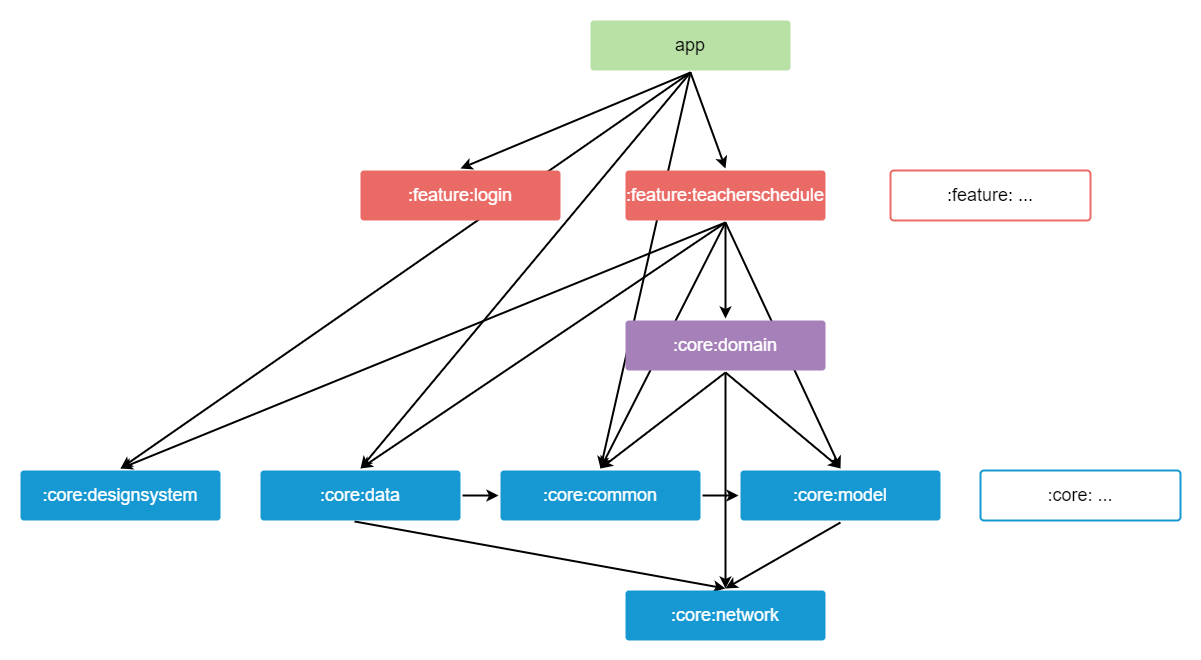

The diagram above was exported from draw.io. Its source (the exported page's mxGraphModel, read from the mxfile embedded in the PNG):
<mxGraphModel dx="3776" dy="1378" grid="1" gridSize="10" guides="1" tooltips="1" connect="1" arrows="1" fold="1" page="1" pageScale="1" pageWidth="1169" pageHeight="827" background="none" math="0" shadow="0">
  <root>
    <mxCell id="0" />
    <mxCell id="1" parent="0" />
    <mxCell id="1745" value="" style="edgeStyle=none;rounded=0;jumpStyle=none;html=1;shadow=0;labelBackgroundColor=none;startArrow=none;startFill=0;endArrow=classic;endFill=1;jettySize=auto;orthogonalLoop=1;strokeColor=#000000;strokeWidth=2;fontFamily=Helvetica;fontSize=16;fontColor=#23445D;spacing=5;exitX=0.5;exitY=1;exitDx=0;exitDy=0;entryX=0.5;entryY=0;entryDx=0;entryDy=0;" parent="1" source="1749" target="1764" edge="1">
      <mxGeometry relative="1" as="geometry" />
    </mxCell>
    <mxCell id="1KtbqQMwUlaNx2i2Mq77-1781" value="" style="edgeStyle=none;rounded=0;jumpStyle=none;html=1;shadow=0;labelBackgroundColor=none;startArrow=none;startFill=0;endArrow=classic;endFill=1;jettySize=auto;orthogonalLoop=1;strokeColor=#000000;strokeWidth=2;fontFamily=Helvetica;fontSize=16;fontColor=#23445D;spacing=5;exitX=0.5;exitY=1;exitDx=0;exitDy=0;entryX=0.5;entryY=0;entryDx=0;entryDy=0;" edge="1" parent="1" source="1749" target="1KtbqQMwUlaNx2i2Mq77-1780">
      <mxGeometry relative="1" as="geometry">
        <mxPoint x="550" y="252" as="sourcePoint" />
        <mxPoint x="451" y="318" as="targetPoint" />
      </mxGeometry>
    </mxCell>
    <mxCell id="1KtbqQMwUlaNx2i2Mq77-1795" value="" style="edgeStyle=none;rounded=0;jumpStyle=none;html=1;shadow=0;labelBackgroundColor=none;startArrow=none;startFill=0;endArrow=classic;endFill=1;jettySize=auto;orthogonalLoop=1;strokeColor=#000000;strokeWidth=2;fontFamily=Helvetica;fontSize=16;fontColor=#23445D;spacing=5;exitX=0.5;exitY=1;exitDx=0;exitDy=0;entryX=0.5;entryY=0;entryDx=0;entryDy=0;" edge="1" parent="1" source="1749" target="1KtbqQMwUlaNx2i2Mq77-1790">
      <mxGeometry relative="1" as="geometry">
        <mxPoint x="550" y="252" as="sourcePoint" />
        <mxPoint x="890" y="540" as="targetPoint" />
      </mxGeometry>
    </mxCell>
    <mxCell id="1KtbqQMwUlaNx2i2Mq77-1794" value="" style="edgeStyle=none;rounded=0;jumpStyle=none;html=1;shadow=0;labelBackgroundColor=none;startArrow=none;startFill=0;endArrow=classic;endFill=1;jettySize=auto;orthogonalLoop=1;strokeColor=#000000;strokeWidth=2;fontFamily=Helvetica;fontSize=16;fontColor=#23445D;spacing=5;exitX=0.5;exitY=1;exitDx=0;exitDy=0;entryX=0.5;entryY=0;entryDx=0;entryDy=0;" edge="1" parent="1" source="1749" target="1KtbqQMwUlaNx2i2Mq77-1788">
      <mxGeometry relative="1" as="geometry">
        <mxPoint x="550" y="252" as="sourcePoint" />
        <mxPoint x="440" y="308" as="targetPoint" />
      </mxGeometry>
    </mxCell>
    <mxCell id="1KtbqQMwUlaNx2i2Mq77-1796" value="" style="edgeStyle=none;rounded=0;jumpStyle=none;html=1;shadow=0;labelBackgroundColor=none;startArrow=none;startFill=0;endArrow=classic;endFill=1;jettySize=auto;orthogonalLoop=1;strokeColor=#000000;strokeWidth=2;fontFamily=Helvetica;fontSize=16;fontColor=#23445D;spacing=5;exitX=0.5;exitY=1;exitDx=0;exitDy=0;entryX=0.5;entryY=0;entryDx=0;entryDy=0;" edge="1" parent="1" source="1749" target="1KtbqQMwUlaNx2i2Mq77-1793">
      <mxGeometry relative="1" as="geometry">
        <mxPoint x="550" y="252" as="sourcePoint" />
        <mxPoint x="250" y="397" as="targetPoint" />
      </mxGeometry>
    </mxCell>
    <mxCell id="1KtbqQMwUlaNx2i2Mq77-1798" value="" style="edgeStyle=none;rounded=0;jumpStyle=none;html=1;shadow=0;labelBackgroundColor=none;startArrow=none;startFill=0;endArrow=classic;endFill=1;jettySize=auto;orthogonalLoop=1;strokeColor=#000000;strokeWidth=2;fontFamily=Helvetica;fontSize=16;fontColor=#23445D;spacing=5;exitX=1;exitY=0.5;exitDx=0;exitDy=0;entryX=0;entryY=0.5;entryDx=0;entryDy=0;" edge="1" parent="1" source="1KtbqQMwUlaNx2i2Mq77-1790" target="1KtbqQMwUlaNx2i2Mq77-1789">
      <mxGeometry relative="1" as="geometry">
        <mxPoint x="192" y="485" as="sourcePoint" />
        <mxPoint x="760" y="620" as="targetPoint" />
      </mxGeometry>
    </mxCell>
    <mxCell id="1KtbqQMwUlaNx2i2Mq77-1799" value="" style="edgeStyle=none;rounded=0;jumpStyle=none;html=1;shadow=0;labelBackgroundColor=none;startArrow=none;startFill=0;endArrow=classic;endFill=1;jettySize=auto;orthogonalLoop=1;strokeColor=#000000;strokeWidth=2;fontFamily=Helvetica;fontSize=16;fontColor=#23445D;spacing=5;entryX=0.5;entryY=0;entryDx=0;entryDy=0;exitX=0.471;exitY=0.981;exitDx=0;exitDy=0;exitPerimeter=0;" edge="1" parent="1" source="1KtbqQMwUlaNx2i2Mq77-1788" target="1760">
      <mxGeometry relative="1" as="geometry">
        <mxPoint x="192" y="485" as="sourcePoint" />
        <mxPoint x="300" y="558" as="targetPoint" />
      </mxGeometry>
    </mxCell>
    <mxCell id="1KtbqQMwUlaNx2i2Mq77-1800" value="" style="edgeStyle=none;rounded=0;jumpStyle=none;html=1;shadow=0;labelBackgroundColor=none;startArrow=none;startFill=0;endArrow=classic;endFill=1;jettySize=auto;orthogonalLoop=1;strokeColor=#000000;strokeWidth=2;fontFamily=Helvetica;fontSize=16;fontColor=#23445D;spacing=5;entryX=0;entryY=0.5;entryDx=0;entryDy=0;exitX=1;exitY=0.5;exitDx=0;exitDy=0;" edge="1" parent="1" source="1KtbqQMwUlaNx2i2Mq77-1788" target="1KtbqQMwUlaNx2i2Mq77-1790">
      <mxGeometry relative="1" as="geometry">
        <mxPoint x="314" y="511" as="sourcePoint" />
        <mxPoint x="810" y="548" as="targetPoint" />
      </mxGeometry>
    </mxCell>
    <mxCell id="1KtbqQMwUlaNx2i2Mq77-1801" value="" style="edgeStyle=none;rounded=0;jumpStyle=none;html=1;shadow=0;labelBackgroundColor=none;startArrow=none;startFill=0;endArrow=classic;endFill=1;jettySize=auto;orthogonalLoop=1;strokeColor=#000000;strokeWidth=2;fontFamily=Helvetica;fontSize=16;fontColor=#23445D;spacing=5;entryX=0.5;entryY=0;entryDx=0;entryDy=0;exitX=0.5;exitY=1;exitDx=0;exitDy=0;" edge="1" parent="1" source="1KtbqQMwUlaNx2i2Mq77-1791" target="1KtbqQMwUlaNx2i2Mq77-1790">
      <mxGeometry relative="1" as="geometry">
        <mxPoint x="314" y="511" as="sourcePoint" />
        <mxPoint x="810" y="548" as="targetPoint" />
      </mxGeometry>
    </mxCell>
    <mxCell id="1KtbqQMwUlaNx2i2Mq77-1803" value="" style="edgeStyle=none;rounded=0;jumpStyle=none;html=1;shadow=0;labelBackgroundColor=none;startArrow=none;startFill=0;endArrow=classic;endFill=1;jettySize=auto;orthogonalLoop=1;strokeColor=#000000;strokeWidth=2;fontFamily=Helvetica;fontSize=16;fontColor=#23445D;spacing=5;entryX=0.5;entryY=0;entryDx=0;entryDy=0;exitX=0.5;exitY=1;exitDx=0;exitDy=0;" edge="1" parent="1" source="1KtbqQMwUlaNx2i2Mq77-1791" target="1KtbqQMwUlaNx2i2Mq77-1789">
      <mxGeometry relative="1" as="geometry">
        <mxPoint x="520" y="680" as="sourcePoint" />
        <mxPoint x="313" y="511" as="targetPoint" />
      </mxGeometry>
    </mxCell>
    <mxCell id="1KtbqQMwUlaNx2i2Mq77-1804" value="" style="edgeStyle=none;rounded=0;jumpStyle=none;html=1;shadow=0;labelBackgroundColor=none;startArrow=none;startFill=0;endArrow=classic;endFill=1;jettySize=auto;orthogonalLoop=1;strokeColor=#000000;strokeWidth=2;fontFamily=Helvetica;fontSize=16;fontColor=#23445D;spacing=5;entryX=0.5;entryY=0;entryDx=0;entryDy=0;exitX=0.5;exitY=1;exitDx=0;exitDy=0;" edge="1" parent="1" source="1KtbqQMwUlaNx2i2Mq77-1791" target="1760">
      <mxGeometry relative="1" as="geometry">
        <mxPoint x="765" y="462" as="sourcePoint" />
        <mxPoint x="190" y="628" as="targetPoint" />
      </mxGeometry>
    </mxCell>
    <mxCell id="1KtbqQMwUlaNx2i2Mq77-1808" value="" style="edgeStyle=none;rounded=0;jumpStyle=none;html=1;shadow=0;labelBackgroundColor=none;startArrow=none;startFill=0;endArrow=classic;endFill=1;jettySize=auto;orthogonalLoop=1;strokeColor=#000000;strokeWidth=2;fontFamily=Helvetica;fontSize=16;fontColor=#23445D;spacing=5;exitX=0.5;exitY=1;exitDx=0;exitDy=0;entryX=0.5;entryY=0;entryDx=0;entryDy=0;" edge="1" parent="1" source="1KtbqQMwUlaNx2i2Mq77-1789" target="1760">
      <mxGeometry relative="1" as="geometry">
        <mxPoint x="560" y="212" as="sourcePoint" />
        <mxPoint x="565" y="458" as="targetPoint" />
      </mxGeometry>
    </mxCell>
    <mxCell id="1KtbqQMwUlaNx2i2Mq77-1809" value="" style="edgeStyle=none;rounded=0;jumpStyle=none;html=1;shadow=0;labelBackgroundColor=none;startArrow=none;startFill=0;endArrow=classic;endFill=1;jettySize=auto;orthogonalLoop=1;strokeColor=#000000;strokeWidth=2;fontFamily=Helvetica;fontSize=16;fontColor=#23445D;spacing=5;exitX=0.5;exitY=1;exitDx=0;exitDy=0;entryX=0.5;entryY=0;entryDx=0;entryDy=0;" edge="1" parent="1" source="1KtbqQMwUlaNx2i2Mq77-1780" target="1KtbqQMwUlaNx2i2Mq77-1790">
      <mxGeometry relative="1" as="geometry">
        <mxPoint x="670" y="362" as="sourcePoint" />
        <mxPoint x="765" y="658" as="targetPoint" />
      </mxGeometry>
    </mxCell>
    <mxCell id="1KtbqQMwUlaNx2i2Mq77-1810" value="" style="edgeStyle=none;rounded=0;jumpStyle=none;html=1;shadow=0;labelBackgroundColor=none;startArrow=none;startFill=0;endArrow=classic;endFill=1;jettySize=auto;orthogonalLoop=1;strokeColor=#000000;strokeWidth=2;fontFamily=Helvetica;fontSize=16;fontColor=#23445D;spacing=5;exitX=0.5;exitY=1;exitDx=0;exitDy=0;entryX=0.5;entryY=0;entryDx=0;entryDy=0;" edge="1" parent="1" source="1KtbqQMwUlaNx2i2Mq77-1780" target="1KtbqQMwUlaNx2i2Mq77-1793">
      <mxGeometry relative="1" as="geometry">
        <mxPoint x="670" y="362" as="sourcePoint" />
        <mxPoint x="-40" y="498" as="targetPoint" />
      </mxGeometry>
    </mxCell>
    <mxCell id="1KtbqQMwUlaNx2i2Mq77-1811" value="" style="edgeStyle=none;rounded=0;jumpStyle=none;html=1;shadow=0;labelBackgroundColor=none;startArrow=none;startFill=0;endArrow=classic;endFill=1;jettySize=auto;orthogonalLoop=1;strokeColor=#000000;strokeWidth=2;fontFamily=Helvetica;fontSize=16;fontColor=#23445D;spacing=5;exitX=0.5;exitY=1;exitDx=0;exitDy=0;entryX=0.5;entryY=0;entryDx=0;entryDy=0;" edge="1" parent="1" source="1KtbqQMwUlaNx2i2Mq77-1780" target="1KtbqQMwUlaNx2i2Mq77-1788">
      <mxGeometry relative="1" as="geometry">
        <mxPoint x="670" y="362" as="sourcePoint" />
        <mxPoint x="-40" y="498" as="targetPoint" />
      </mxGeometry>
    </mxCell>
    <mxCell id="1KtbqQMwUlaNx2i2Mq77-1812" value="" style="edgeStyle=none;rounded=0;jumpStyle=none;html=1;shadow=0;labelBackgroundColor=none;startArrow=none;startFill=0;endArrow=classic;endFill=1;jettySize=auto;orthogonalLoop=1;strokeColor=#000000;strokeWidth=2;fontFamily=Helvetica;fontSize=16;fontColor=#23445D;spacing=5;exitX=0.5;exitY=1;exitDx=0;exitDy=0;entryX=0.5;entryY=0;entryDx=0;entryDy=0;" edge="1" parent="1" source="1KtbqQMwUlaNx2i2Mq77-1780" target="1KtbqQMwUlaNx2i2Mq77-1791">
      <mxGeometry relative="1" as="geometry">
        <mxPoint x="670" y="362" as="sourcePoint" />
        <mxPoint x="320" y="458" as="targetPoint" />
      </mxGeometry>
    </mxCell>
    <mxCell id="1KtbqQMwUlaNx2i2Mq77-1817" value="" style="edgeStyle=none;rounded=0;jumpStyle=none;html=1;shadow=0;labelBackgroundColor=none;startArrow=none;startFill=0;endArrow=classic;endFill=1;jettySize=auto;orthogonalLoop=1;strokeColor=#000000;strokeWidth=2;fontFamily=Helvetica;fontSize=16;fontColor=#23445D;spacing=5;exitX=0.5;exitY=1;exitDx=0;exitDy=0;entryX=0.5;entryY=0;entryDx=0;entryDy=0;" edge="1" parent="1" source="1KtbqQMwUlaNx2i2Mq77-1780" target="1KtbqQMwUlaNx2i2Mq77-1789">
      <mxGeometry relative="1" as="geometry">
        <mxPoint x="585" y="352" as="sourcePoint" />
        <mxPoint x="650" y="698" as="targetPoint" />
      </mxGeometry>
    </mxCell>
    <mxCell id="1749" value="&lt;font style=&quot;font-weight: normal; font-size: 18px;&quot; color=&quot;#000000&quot;&gt;app&lt;/font&gt;" style="rounded=1;whiteSpace=wrap;html=1;shadow=0;labelBackgroundColor=none;strokeColor=none;strokeWidth=3;fillColor=#B9E0A5;fontFamily=Helvetica;fontSize=16;fontColor=#FFFFFF;align=center;fontStyle=1;spacing=5;arcSize=7;perimeterSpacing=2;" parent="1" vertex="1">
      <mxGeometry x="450" y="150" width="200" height="50" as="geometry" />
    </mxCell>
    <mxCell id="1KtbqQMwUlaNx2i2Mq77-1780" value="&lt;font style=&quot;font-size: 18px; font-weight: normal;&quot;&gt;:feature:teacherschedule&lt;/font&gt;" style="rounded=1;whiteSpace=wrap;html=1;shadow=0;labelBackgroundColor=none;strokeColor=none;strokeWidth=3;fillColor=#EA6B66;fontFamily=Helvetica;fontSize=14;fontColor=#FFFFFF;align=center;spacing=5;fontStyle=1;arcSize=7;perimeterSpacing=2;gradientColor=none;" vertex="1" parent="1">
      <mxGeometry x="485" y="300" width="200" height="50" as="geometry" />
    </mxCell>
    <mxCell id="1KtbqQMwUlaNx2i2Mq77-1782" value="&lt;font style=&quot;font-size: 18px; font-weight: normal;&quot;&gt;:feature: ...&lt;/font&gt;" style="rounded=1;whiteSpace=wrap;html=1;shadow=0;labelBackgroundColor=none;strokeWidth=2;fontFamily=Helvetica;fontSize=14;align=center;spacing=5;fontStyle=1;arcSize=7;perimeterSpacing=2;strokeColor=#EA6B66;" vertex="1" parent="1">
      <mxGeometry x="750" y="300" width="200" height="50" as="geometry" />
    </mxCell>
    <mxCell id="1764" value="&lt;font style=&quot;font-size: 18px; font-weight: normal;&quot;&gt;:feature:login&lt;/font&gt;" style="rounded=1;whiteSpace=wrap;html=1;shadow=0;labelBackgroundColor=none;strokeColor=none;strokeWidth=3;fillColor=#EA6B66;fontFamily=Helvetica;fontSize=14;fontColor=#FFFFFF;align=center;spacing=5;fontStyle=1;arcSize=7;perimeterSpacing=2;gradientColor=none;" parent="1" vertex="1">
      <mxGeometry x="220" y="300" width="200" height="50" as="geometry" />
    </mxCell>
    <mxCell id="1KtbqQMwUlaNx2i2Mq77-1791" value="&lt;font style=&quot;font-size: 18px; font-weight: normal;&quot;&gt;:core:domain&lt;/font&gt;" style="rounded=1;whiteSpace=wrap;html=1;shadow=0;labelBackgroundColor=none;strokeColor=none;strokeWidth=3;fillColor=#A680B8;fontFamily=Helvetica;fontSize=14;fontColor=#FFFFFF;align=center;spacing=5;fontStyle=1;arcSize=7;perimeterSpacing=2;" vertex="1" parent="1">
      <mxGeometry x="485" y="450" width="200" height="50" as="geometry" />
    </mxCell>
    <mxCell id="1KtbqQMwUlaNx2i2Mq77-1793" value="&lt;font style=&quot;font-size: 18px; font-weight: normal;&quot;&gt;:core:designsystem&lt;/font&gt;" style="rounded=1;whiteSpace=wrap;html=1;shadow=0;labelBackgroundColor=none;strokeColor=none;strokeWidth=3;fillColor=#1699d3;fontFamily=Helvetica;fontSize=14;fontColor=#FFFFFF;align=center;spacing=5;fontStyle=1;arcSize=7;perimeterSpacing=2;" vertex="1" parent="1">
      <mxGeometry x="-120" y="600" width="200" height="50" as="geometry" />
    </mxCell>
    <mxCell id="1KtbqQMwUlaNx2i2Mq77-1788" value="&lt;font style=&quot;font-size: 18px; font-weight: normal;&quot;&gt;:core:data&lt;/font&gt;" style="rounded=1;whiteSpace=wrap;html=1;shadow=0;labelBackgroundColor=none;strokeColor=none;strokeWidth=3;fillColor=#1699d3;fontFamily=Helvetica;fontSize=14;fontColor=#FFFFFF;align=center;spacing=5;fontStyle=1;arcSize=7;perimeterSpacing=2;" vertex="1" parent="1">
      <mxGeometry x="120" y="600" width="200" height="50" as="geometry" />
    </mxCell>
    <mxCell id="1KtbqQMwUlaNx2i2Mq77-1790" value="&lt;font style=&quot;font-size: 18px; font-weight: normal;&quot;&gt;:core:common&lt;/font&gt;" style="rounded=1;whiteSpace=wrap;html=1;shadow=0;labelBackgroundColor=none;strokeColor=none;strokeWidth=3;fillColor=#1699d3;fontFamily=Helvetica;fontSize=14;fontColor=#FFFFFF;align=center;spacing=5;fontStyle=1;arcSize=7;perimeterSpacing=2;" vertex="1" parent="1">
      <mxGeometry x="360" y="600" width="200" height="50" as="geometry" />
    </mxCell>
    <mxCell id="1KtbqQMwUlaNx2i2Mq77-1789" value="&lt;font style=&quot;font-size: 18px; font-weight: normal;&quot;&gt;:core:model&lt;/font&gt;" style="rounded=1;whiteSpace=wrap;html=1;shadow=0;labelBackgroundColor=none;strokeColor=none;strokeWidth=3;fillColor=#1699d3;fontFamily=Helvetica;fontSize=14;fontColor=#FFFFFF;align=center;spacing=5;fontStyle=1;arcSize=7;perimeterSpacing=2;" vertex="1" parent="1">
      <mxGeometry x="600" y="600" width="200" height="50" as="geometry" />
    </mxCell>
    <mxCell id="1KtbqQMwUlaNx2i2Mq77-1783" value="&lt;font style=&quot;font-size: 18px; font-weight: normal;&quot;&gt;:core: ...&lt;/font&gt;" style="rounded=1;whiteSpace=wrap;html=1;shadow=0;labelBackgroundColor=none;strokeWidth=2;fontFamily=Helvetica;fontSize=14;align=center;spacing=5;fontStyle=1;arcSize=7;perimeterSpacing=2;strokeColor=#1699D3;" vertex="1" parent="1">
      <mxGeometry x="840" y="600" width="200" height="50" as="geometry" />
    </mxCell>
    <mxCell id="1760" value="&lt;font style=&quot;font-size: 18px; font-weight: normal;&quot;&gt;:core:network&lt;/font&gt;" style="rounded=1;whiteSpace=wrap;html=1;shadow=0;labelBackgroundColor=none;strokeColor=none;strokeWidth=3;fillColor=#1699d3;fontFamily=Helvetica;fontSize=14;fontColor=#FFFFFF;align=center;spacing=5;fontStyle=1;arcSize=7;perimeterSpacing=2;" parent="1" vertex="1">
      <mxGeometry x="485" y="720" width="200" height="50" as="geometry" />
    </mxCell>
  </root>
</mxGraphModel>